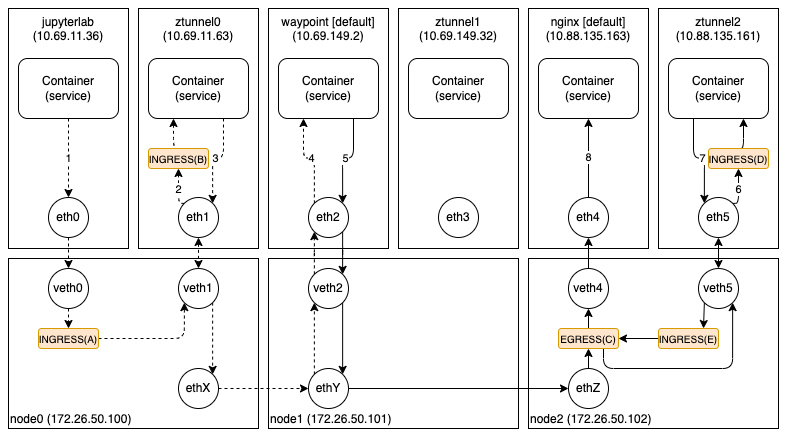

The diagram above was exported from draw.io. Its source (the exported page's mxGraphModel, read from the mxfile embedded in the PNG):
<mxGraphModel dx="1026" dy="743" grid="1" gridSize="10" guides="1" tooltips="1" connect="1" arrows="1" fold="1" page="1" pageScale="1" pageWidth="827" pageHeight="1169" math="0" shadow="0">
  <root>
    <mxCell id="0" />
    <mxCell id="1" parent="0" />
    <mxCell id="7HobJ449tuHrRlW_pCmZ-1" value="jupyterlab&lt;br&gt;(10.69.11.36)" style="rounded=0;whiteSpace=wrap;html=1;verticalAlign=top;labelPosition=center;verticalLabelPosition=middle;align=center;" parent="1" vertex="1">
      <mxGeometry x="29" y="220" width="120" height="240" as="geometry" />
    </mxCell>
    <mxCell id="7HobJ449tuHrRlW_pCmZ-2" value="node0 (172.26.50.100)" style="rounded=0;whiteSpace=wrap;html=1;align=left;verticalAlign=bottom;" parent="1" vertex="1">
      <mxGeometry x="29" y="470" width="250" height="170" as="geometry" />
    </mxCell>
    <mxCell id="7HobJ449tuHrRlW_pCmZ-3" value="1" style="edgeStyle=orthogonalEdgeStyle;rounded=1;orthogonalLoop=1;jettySize=auto;html=1;exitX=0.5;exitY=1;exitDx=0;exitDy=0;entryX=0.5;entryY=0;entryDx=0;entryDy=0;dashed=1;" parent="1" source="7HobJ449tuHrRlW_pCmZ-4" target="7HobJ449tuHrRlW_pCmZ-6" edge="1">
      <mxGeometry relative="1" as="geometry" />
    </mxCell>
    <mxCell id="7HobJ449tuHrRlW_pCmZ-4" value="Container&lt;br&gt;(service)" style="rounded=1;whiteSpace=wrap;html=1;align=center;" parent="1" vertex="1">
      <mxGeometry x="39" y="270" width="100" height="60" as="geometry" />
    </mxCell>
    <mxCell id="7HobJ449tuHrRlW_pCmZ-5" style="edgeStyle=orthogonalEdgeStyle;rounded=1;orthogonalLoop=1;jettySize=auto;html=1;exitX=0.5;exitY=1;exitDx=0;exitDy=0;entryX=0.5;entryY=0;entryDx=0;entryDy=0;dashed=1;" parent="1" source="7HobJ449tuHrRlW_pCmZ-6" target="7HobJ449tuHrRlW_pCmZ-8" edge="1">
      <mxGeometry relative="1" as="geometry" />
    </mxCell>
    <mxCell id="7HobJ449tuHrRlW_pCmZ-6" value="eth0" style="ellipse;whiteSpace=wrap;html=1;aspect=fixed;fontSize=12;" parent="1" vertex="1">
      <mxGeometry x="69" y="409" width="40" height="40" as="geometry" />
    </mxCell>
    <mxCell id="7HobJ449tuHrRlW_pCmZ-7" style="edgeStyle=orthogonalEdgeStyle;rounded=1;orthogonalLoop=1;jettySize=auto;html=1;exitX=0.5;exitY=1;exitDx=0;exitDy=0;entryX=0.5;entryY=0;entryDx=0;entryDy=0;dashed=1;" parent="1" source="7HobJ449tuHrRlW_pCmZ-8" target="7HobJ449tuHrRlW_pCmZ-10" edge="1">
      <mxGeometry relative="1" as="geometry" />
    </mxCell>
    <mxCell id="7HobJ449tuHrRlW_pCmZ-8" value="veth0" style="ellipse;whiteSpace=wrap;html=1;aspect=fixed;fontSize=12;" parent="1" vertex="1">
      <mxGeometry x="69" y="480" width="40" height="40" as="geometry" />
    </mxCell>
    <mxCell id="7HobJ449tuHrRlW_pCmZ-9" style="edgeStyle=orthogonalEdgeStyle;rounded=1;orthogonalLoop=1;jettySize=auto;html=1;exitX=1;exitY=0.5;exitDx=0;exitDy=0;entryX=0;entryY=1;entryDx=0;entryDy=0;dashed=1;" parent="1" source="7HobJ449tuHrRlW_pCmZ-10" target="7HobJ449tuHrRlW_pCmZ-50" edge="1">
      <mxGeometry relative="1" as="geometry" />
    </mxCell>
    <mxCell id="7HobJ449tuHrRlW_pCmZ-10" value="INGRESS(A)" style="rounded=1;whiteSpace=wrap;html=1;align=center;fontSize=10;fillColor=#ffe6cc;strokeColor=#d79b00;" parent="1" vertex="1">
      <mxGeometry x="59" y="540" width="60" height="20" as="geometry" />
    </mxCell>
    <mxCell id="7HobJ449tuHrRlW_pCmZ-11" value="ztunnel0&lt;br&gt;(10.69.11.63)" style="rounded=0;whiteSpace=wrap;html=1;verticalAlign=top;labelPosition=center;verticalLabelPosition=middle;align=center;" parent="1" vertex="1">
      <mxGeometry x="159" y="220" width="120" height="240" as="geometry" />
    </mxCell>
    <mxCell id="7HobJ449tuHrRlW_pCmZ-12" value="3" style="edgeStyle=orthogonalEdgeStyle;rounded=1;orthogonalLoop=1;jettySize=auto;html=1;exitX=0.75;exitY=1;exitDx=0;exitDy=0;entryX=1;entryY=0;entryDx=0;entryDy=0;dashed=1;" parent="1" source="7HobJ449tuHrRlW_pCmZ-13" target="7HobJ449tuHrRlW_pCmZ-16" edge="1">
      <mxGeometry relative="1" as="geometry" />
    </mxCell>
    <mxCell id="7HobJ449tuHrRlW_pCmZ-13" value="Container&lt;br&gt;(service)" style="rounded=1;whiteSpace=wrap;html=1;align=center;" parent="1" vertex="1">
      <mxGeometry x="169" y="270" width="100" height="60" as="geometry" />
    </mxCell>
    <mxCell id="7HobJ449tuHrRlW_pCmZ-14" style="edgeStyle=orthogonalEdgeStyle;rounded=1;orthogonalLoop=1;jettySize=auto;html=1;exitX=0.5;exitY=1;exitDx=0;exitDy=0;entryX=0.5;entryY=0;entryDx=0;entryDy=0;startArrow=classic;startFill=1;dashed=1;" parent="1" source="7HobJ449tuHrRlW_pCmZ-16" target="7HobJ449tuHrRlW_pCmZ-50" edge="1">
      <mxGeometry relative="1" as="geometry" />
    </mxCell>
    <mxCell id="7HobJ449tuHrRlW_pCmZ-15" value="2" style="edgeStyle=orthogonalEdgeStyle;rounded=1;orthogonalLoop=1;jettySize=auto;html=1;exitX=0;exitY=0;exitDx=0;exitDy=0;entryX=0.5;entryY=1;entryDx=0;entryDy=0;dashed=1;" parent="1" source="7HobJ449tuHrRlW_pCmZ-16" target="7HobJ449tuHrRlW_pCmZ-18" edge="1">
      <mxGeometry relative="1" as="geometry" />
    </mxCell>
    <mxCell id="7HobJ449tuHrRlW_pCmZ-16" value="eth1" style="ellipse;whiteSpace=wrap;html=1;aspect=fixed;fontSize=12;" parent="1" vertex="1">
      <mxGeometry x="199" y="409" width="40" height="40" as="geometry" />
    </mxCell>
    <mxCell id="7HobJ449tuHrRlW_pCmZ-17" style="edgeStyle=orthogonalEdgeStyle;rounded=1;orthogonalLoop=1;jettySize=auto;html=1;exitX=0.5;exitY=0;exitDx=0;exitDy=0;entryX=0.25;entryY=1;entryDx=0;entryDy=0;dashed=1;" parent="1" source="7HobJ449tuHrRlW_pCmZ-18" target="7HobJ449tuHrRlW_pCmZ-13" edge="1">
      <mxGeometry relative="1" as="geometry" />
    </mxCell>
    <mxCell id="7HobJ449tuHrRlW_pCmZ-18" value="INGRESS(B)" style="rounded=1;whiteSpace=wrap;html=1;align=center;fontSize=10;fillColor=#ffe6cc;strokeColor=#d79b00;" parent="1" vertex="1">
      <mxGeometry x="169" y="360" width="60" height="20" as="geometry" />
    </mxCell>
    <mxCell id="7HobJ449tuHrRlW_pCmZ-19" value="ethX" style="ellipse;whiteSpace=wrap;html=1;aspect=fixed;fontSize=12;" parent="1" vertex="1">
      <mxGeometry x="199" y="580" width="40" height="40" as="geometry" />
    </mxCell>
    <mxCell id="7HobJ449tuHrRlW_pCmZ-20" value="waypoint [default]&lt;br&gt;(10.69.149.2)" style="rounded=0;whiteSpace=wrap;html=1;verticalAlign=top;labelPosition=center;verticalLabelPosition=middle;align=center;" parent="1" vertex="1">
      <mxGeometry x="289" y="220" width="120" height="240" as="geometry" />
    </mxCell>
    <mxCell id="7HobJ449tuHrRlW_pCmZ-21" value="node1 (172.26.50.101)" style="rounded=0;whiteSpace=wrap;html=1;align=left;verticalAlign=bottom;" parent="1" vertex="1">
      <mxGeometry x="289" y="470" width="250" height="170" as="geometry" />
    </mxCell>
    <mxCell id="7HobJ449tuHrRlW_pCmZ-22" value="5" style="edgeStyle=orthogonalEdgeStyle;rounded=1;orthogonalLoop=1;jettySize=auto;html=1;exitX=0.75;exitY=1;exitDx=0;exitDy=0;entryX=1;entryY=0;entryDx=0;entryDy=0;" parent="1" source="7HobJ449tuHrRlW_pCmZ-23" target="7HobJ449tuHrRlW_pCmZ-26" edge="1">
      <mxGeometry relative="1" as="geometry" />
    </mxCell>
    <mxCell id="7HobJ449tuHrRlW_pCmZ-23" value="Container&lt;br&gt;(service)" style="rounded=1;whiteSpace=wrap;html=1;align=center;" parent="1" vertex="1">
      <mxGeometry x="299" y="270" width="100" height="60" as="geometry" />
    </mxCell>
    <mxCell id="7HobJ449tuHrRlW_pCmZ-24" value="4" style="edgeStyle=orthogonalEdgeStyle;rounded=1;orthogonalLoop=1;jettySize=auto;html=1;exitX=0;exitY=0;exitDx=0;exitDy=0;entryX=0.25;entryY=1;entryDx=0;entryDy=0;dashed=1;" parent="1" source="7HobJ449tuHrRlW_pCmZ-26" target="7HobJ449tuHrRlW_pCmZ-23" edge="1">
      <mxGeometry relative="1" as="geometry" />
    </mxCell>
    <mxCell id="7HobJ449tuHrRlW_pCmZ-25" style="edgeStyle=orthogonalEdgeStyle;rounded=1;orthogonalLoop=1;jettySize=auto;html=1;exitX=1;exitY=1;exitDx=0;exitDy=0;entryX=1;entryY=0;entryDx=0;entryDy=0;" parent="1" source="7HobJ449tuHrRlW_pCmZ-26" target="7HobJ449tuHrRlW_pCmZ-29" edge="1">
      <mxGeometry relative="1" as="geometry" />
    </mxCell>
    <mxCell id="7HobJ449tuHrRlW_pCmZ-26" value="eth2" style="ellipse;whiteSpace=wrap;html=1;aspect=fixed;fontSize=12;" parent="1" vertex="1">
      <mxGeometry x="329" y="409" width="40" height="40" as="geometry" />
    </mxCell>
    <mxCell id="7HobJ449tuHrRlW_pCmZ-27" style="edgeStyle=orthogonalEdgeStyle;rounded=1;orthogonalLoop=1;jettySize=auto;html=1;exitX=1;exitY=1;exitDx=0;exitDy=0;entryX=1;entryY=0;entryDx=0;entryDy=0;" parent="1" source="7HobJ449tuHrRlW_pCmZ-29" target="7HobJ449tuHrRlW_pCmZ-31" edge="1">
      <mxGeometry relative="1" as="geometry" />
    </mxCell>
    <mxCell id="7HobJ449tuHrRlW_pCmZ-28" style="edgeStyle=orthogonalEdgeStyle;rounded=1;orthogonalLoop=1;jettySize=auto;html=1;exitX=0;exitY=0;exitDx=0;exitDy=0;entryX=0;entryY=1;entryDx=0;entryDy=0;dashed=1;" parent="1" source="7HobJ449tuHrRlW_pCmZ-29" target="7HobJ449tuHrRlW_pCmZ-26" edge="1">
      <mxGeometry relative="1" as="geometry" />
    </mxCell>
    <mxCell id="7HobJ449tuHrRlW_pCmZ-29" value="veth2" style="ellipse;whiteSpace=wrap;html=1;aspect=fixed;fontSize=12;" parent="1" vertex="1">
      <mxGeometry x="329" y="480" width="40" height="40" as="geometry" />
    </mxCell>
    <mxCell id="7HobJ449tuHrRlW_pCmZ-30" style="edgeStyle=orthogonalEdgeStyle;rounded=1;orthogonalLoop=1;jettySize=auto;html=1;exitX=0;exitY=0;exitDx=0;exitDy=0;entryX=0;entryY=1;entryDx=0;entryDy=0;dashed=1;" parent="1" source="7HobJ449tuHrRlW_pCmZ-31" target="7HobJ449tuHrRlW_pCmZ-29" edge="1">
      <mxGeometry relative="1" as="geometry" />
    </mxCell>
    <mxCell id="7HobJ449tuHrRlW_pCmZ-31" value="ethY" style="ellipse;whiteSpace=wrap;html=1;aspect=fixed;fontSize=12;" parent="1" vertex="1">
      <mxGeometry x="329" y="580" width="40" height="40" as="geometry" />
    </mxCell>
    <mxCell id="7HobJ449tuHrRlW_pCmZ-32" style="edgeStyle=orthogonalEdgeStyle;rounded=1;orthogonalLoop=1;jettySize=auto;html=1;exitX=1;exitY=0.5;exitDx=0;exitDy=0;entryX=0;entryY=0.5;entryDx=0;entryDy=0;dashed=1;" parent="1" source="7HobJ449tuHrRlW_pCmZ-19" target="7HobJ449tuHrRlW_pCmZ-31" edge="1">
      <mxGeometry relative="1" as="geometry" />
    </mxCell>
    <mxCell id="7HobJ449tuHrRlW_pCmZ-33" value="nginx [default]&lt;br&gt;(10.88.135.163)" style="rounded=0;whiteSpace=wrap;html=1;verticalAlign=top;labelPosition=center;verticalLabelPosition=middle;align=center;" parent="1" vertex="1">
      <mxGeometry x="549" y="220" width="120" height="240" as="geometry" />
    </mxCell>
    <mxCell id="7HobJ449tuHrRlW_pCmZ-34" value="node2 (172.26.50.102)" style="rounded=0;whiteSpace=wrap;html=1;align=left;verticalAlign=bottom;" parent="1" vertex="1">
      <mxGeometry x="549" y="470" width="250" height="170" as="geometry" />
    </mxCell>
    <mxCell id="7HobJ449tuHrRlW_pCmZ-35" value="Container&lt;br&gt;(service)" style="rounded=1;whiteSpace=wrap;html=1;align=center;" parent="1" vertex="1">
      <mxGeometry x="559" y="270" width="100" height="60" as="geometry" />
    </mxCell>
    <mxCell id="7HobJ449tuHrRlW_pCmZ-36" value="8" style="edgeStyle=orthogonalEdgeStyle;rounded=1;orthogonalLoop=1;jettySize=auto;html=1;exitX=0.5;exitY=0;exitDx=0;exitDy=0;entryX=0.5;entryY=1;entryDx=0;entryDy=0;" parent="1" source="7HobJ449tuHrRlW_pCmZ-37" target="7HobJ449tuHrRlW_pCmZ-35" edge="1">
      <mxGeometry relative="1" as="geometry" />
    </mxCell>
    <mxCell id="7HobJ449tuHrRlW_pCmZ-37" value="eth4" style="ellipse;whiteSpace=wrap;html=1;aspect=fixed;fontSize=12;" parent="1" vertex="1">
      <mxGeometry x="589" y="409" width="40" height="40" as="geometry" />
    </mxCell>
    <mxCell id="7HobJ449tuHrRlW_pCmZ-38" style="edgeStyle=orthogonalEdgeStyle;rounded=1;orthogonalLoop=1;jettySize=auto;html=1;exitX=0.5;exitY=0;exitDx=0;exitDy=0;entryX=0.5;entryY=1;entryDx=0;entryDy=0;" parent="1" source="7HobJ449tuHrRlW_pCmZ-39" target="7HobJ449tuHrRlW_pCmZ-37" edge="1">
      <mxGeometry relative="1" as="geometry" />
    </mxCell>
    <mxCell id="7HobJ449tuHrRlW_pCmZ-39" value="veth4" style="ellipse;whiteSpace=wrap;html=1;aspect=fixed;fontSize=12;" parent="1" vertex="1">
      <mxGeometry x="589" y="480" width="40" height="40" as="geometry" />
    </mxCell>
    <mxCell id="7HobJ449tuHrRlW_pCmZ-40" value="ztunnel2&lt;br&gt;(10.88.135.161)" style="rounded=0;whiteSpace=wrap;html=1;verticalAlign=top;labelPosition=center;verticalLabelPosition=middle;align=center;" parent="1" vertex="1">
      <mxGeometry x="679" y="220" width="120" height="240" as="geometry" />
    </mxCell>
    <mxCell id="7HobJ449tuHrRlW_pCmZ-41" value="7" style="edgeStyle=orthogonalEdgeStyle;shape=connector;rounded=1;orthogonalLoop=1;jettySize=auto;html=1;exitX=0.25;exitY=1;exitDx=0;exitDy=0;entryX=0;entryY=0;entryDx=0;entryDy=0;labelBackgroundColor=default;strokeColor=default;fontFamily=Helvetica;fontSize=11;fontColor=default;endArrow=classic;" parent="1" source="7HobJ449tuHrRlW_pCmZ-42" target="7HobJ449tuHrRlW_pCmZ-44" edge="1">
      <mxGeometry relative="1" as="geometry" />
    </mxCell>
    <mxCell id="7HobJ449tuHrRlW_pCmZ-42" value="Container&lt;br&gt;(service)" style="rounded=1;whiteSpace=wrap;html=1;align=center;" parent="1" vertex="1">
      <mxGeometry x="689" y="270" width="100" height="60" as="geometry" />
    </mxCell>
    <mxCell id="7HobJ449tuHrRlW_pCmZ-43" value="6" style="edgeStyle=orthogonalEdgeStyle;shape=connector;rounded=1;orthogonalLoop=1;jettySize=auto;html=1;exitX=1;exitY=0;exitDx=0;exitDy=0;entryX=0.5;entryY=1;entryDx=0;entryDy=0;labelBackgroundColor=default;strokeColor=default;fontFamily=Helvetica;fontSize=11;fontColor=default;endArrow=classic;" parent="1" source="7HobJ449tuHrRlW_pCmZ-44" target="7HobJ449tuHrRlW_pCmZ-46" edge="1">
      <mxGeometry relative="1" as="geometry" />
    </mxCell>
    <mxCell id="7HobJ449tuHrRlW_pCmZ-44" value="eth5" style="ellipse;whiteSpace=wrap;html=1;aspect=fixed;fontSize=12;" parent="1" vertex="1">
      <mxGeometry x="719" y="409" width="40" height="40" as="geometry" />
    </mxCell>
    <mxCell id="7HobJ449tuHrRlW_pCmZ-45" style="edgeStyle=orthogonalEdgeStyle;shape=connector;rounded=1;orthogonalLoop=1;jettySize=auto;html=1;exitX=0.5;exitY=0;exitDx=0;exitDy=0;entryX=0.75;entryY=1;entryDx=0;entryDy=0;labelBackgroundColor=default;strokeColor=default;fontFamily=Helvetica;fontSize=11;fontColor=default;endArrow=classic;" parent="1" source="7HobJ449tuHrRlW_pCmZ-46" target="7HobJ449tuHrRlW_pCmZ-42" edge="1">
      <mxGeometry relative="1" as="geometry" />
    </mxCell>
    <mxCell id="7HobJ449tuHrRlW_pCmZ-46" value="INGRESS(D)" style="rounded=1;whiteSpace=wrap;html=1;align=center;fontSize=10;fillColor=#ffe6cc;strokeColor=#d79b00;" parent="1" vertex="1">
      <mxGeometry x="729" y="360" width="60" height="20" as="geometry" />
    </mxCell>
    <mxCell id="7HobJ449tuHrRlW_pCmZ-47" style="edgeStyle=orthogonalEdgeStyle;rounded=1;orthogonalLoop=1;jettySize=auto;html=1;exitX=0.5;exitY=0;exitDx=0;exitDy=0;entryX=0.5;entryY=1;entryDx=0;entryDy=0;" parent="1" source="7HobJ449tuHrRlW_pCmZ-48" target="7HobJ449tuHrRlW_pCmZ-54" edge="1">
      <mxGeometry relative="1" as="geometry" />
    </mxCell>
    <mxCell id="7HobJ449tuHrRlW_pCmZ-48" value="ethZ" style="ellipse;whiteSpace=wrap;html=1;aspect=fixed;fontSize=12;" parent="1" vertex="1">
      <mxGeometry x="589" y="580" width="40" height="40" as="geometry" />
    </mxCell>
    <mxCell id="7HobJ449tuHrRlW_pCmZ-49" style="edgeStyle=orthogonalEdgeStyle;rounded=1;orthogonalLoop=1;jettySize=auto;html=1;exitX=1;exitY=1;exitDx=0;exitDy=0;entryX=1;entryY=0;entryDx=0;entryDy=0;dashed=1;" parent="1" source="7HobJ449tuHrRlW_pCmZ-50" target="7HobJ449tuHrRlW_pCmZ-19" edge="1">
      <mxGeometry relative="1" as="geometry" />
    </mxCell>
    <mxCell id="7HobJ449tuHrRlW_pCmZ-50" value="veth1" style="ellipse;whiteSpace=wrap;html=1;aspect=fixed;fontSize=12;" parent="1" vertex="1">
      <mxGeometry x="199" y="480" width="40" height="40" as="geometry" />
    </mxCell>
    <mxCell id="7HobJ449tuHrRlW_pCmZ-51" style="edgeStyle=orthogonalEdgeStyle;rounded=1;orthogonalLoop=1;jettySize=auto;html=1;exitX=1;exitY=0.5;exitDx=0;exitDy=0;entryX=0;entryY=0.5;entryDx=0;entryDy=0;" parent="1" source="7HobJ449tuHrRlW_pCmZ-31" target="7HobJ449tuHrRlW_pCmZ-48" edge="1">
      <mxGeometry relative="1" as="geometry" />
    </mxCell>
    <mxCell id="7HobJ449tuHrRlW_pCmZ-52" style="edgeStyle=orthogonalEdgeStyle;rounded=1;orthogonalLoop=1;jettySize=auto;html=1;exitX=0.5;exitY=0;exitDx=0;exitDy=0;entryX=0.5;entryY=1;entryDx=0;entryDy=0;" parent="1" source="7HobJ449tuHrRlW_pCmZ-54" target="7HobJ449tuHrRlW_pCmZ-39" edge="1">
      <mxGeometry relative="1" as="geometry" />
    </mxCell>
    <mxCell id="7HobJ449tuHrRlW_pCmZ-53" style="edgeStyle=orthogonalEdgeStyle;rounded=1;orthogonalLoop=1;jettySize=auto;html=1;exitX=0.75;exitY=1;exitDx=0;exitDy=0;entryX=1;entryY=1;entryDx=0;entryDy=0;" parent="1" source="7HobJ449tuHrRlW_pCmZ-54" target="7HobJ449tuHrRlW_pCmZ-57" edge="1">
      <mxGeometry relative="1" as="geometry" />
    </mxCell>
    <mxCell id="7HobJ449tuHrRlW_pCmZ-54" value="EGRESS(C)" style="rounded=1;whiteSpace=wrap;html=1;align=center;fontSize=10;fillColor=#ffe6cc;strokeColor=#d79b00;" parent="1" vertex="1">
      <mxGeometry x="579" y="540" width="60" height="20" as="geometry" />
    </mxCell>
    <mxCell id="7HobJ449tuHrRlW_pCmZ-55" style="edgeStyle=orthogonalEdgeStyle;rounded=1;orthogonalLoop=1;jettySize=auto;html=1;exitX=0;exitY=1;exitDx=0;exitDy=0;entryX=0.75;entryY=0;entryDx=0;entryDy=0;" parent="1" source="7HobJ449tuHrRlW_pCmZ-57" target="7HobJ449tuHrRlW_pCmZ-59" edge="1">
      <mxGeometry relative="1" as="geometry" />
    </mxCell>
    <mxCell id="7HobJ449tuHrRlW_pCmZ-56" style="edgeStyle=orthogonalEdgeStyle;rounded=1;orthogonalLoop=1;jettySize=auto;html=1;exitX=0.5;exitY=0;exitDx=0;exitDy=0;entryX=0.5;entryY=1;entryDx=0;entryDy=0;startArrow=classic;startFill=1;" parent="1" source="7HobJ449tuHrRlW_pCmZ-57" target="7HobJ449tuHrRlW_pCmZ-44" edge="1">
      <mxGeometry relative="1" as="geometry" />
    </mxCell>
    <mxCell id="7HobJ449tuHrRlW_pCmZ-57" value="veth5" style="ellipse;whiteSpace=wrap;html=1;aspect=fixed;fontSize=12;" parent="1" vertex="1">
      <mxGeometry x="719" y="480" width="40" height="40" as="geometry" />
    </mxCell>
    <mxCell id="7HobJ449tuHrRlW_pCmZ-58" style="edgeStyle=orthogonalEdgeStyle;rounded=1;orthogonalLoop=1;jettySize=auto;html=1;exitX=0;exitY=0.5;exitDx=0;exitDy=0;entryX=1;entryY=0.5;entryDx=0;entryDy=0;" parent="1" source="7HobJ449tuHrRlW_pCmZ-59" target="7HobJ449tuHrRlW_pCmZ-54" edge="1">
      <mxGeometry relative="1" as="geometry" />
    </mxCell>
    <mxCell id="7HobJ449tuHrRlW_pCmZ-59" value="INGRESS(E)" style="rounded=1;whiteSpace=wrap;html=1;align=center;fontSize=10;fillColor=#ffe6cc;strokeColor=#d79b00;" parent="1" vertex="1">
      <mxGeometry x="679" y="540" width="60" height="20" as="geometry" />
    </mxCell>
    <mxCell id="7HobJ449tuHrRlW_pCmZ-60" value="ztunnel1&lt;br&gt;(10.69.149.32)" style="rounded=0;whiteSpace=wrap;html=1;verticalAlign=top;labelPosition=center;verticalLabelPosition=middle;align=center;" parent="1" vertex="1">
      <mxGeometry x="419" y="220" width="120" height="240" as="geometry" />
    </mxCell>
    <mxCell id="7HobJ449tuHrRlW_pCmZ-61" value="Container&lt;br&gt;(service)" style="rounded=1;whiteSpace=wrap;html=1;align=center;" parent="1" vertex="1">
      <mxGeometry x="429" y="270" width="100" height="60" as="geometry" />
    </mxCell>
    <mxCell id="7HobJ449tuHrRlW_pCmZ-62" value="eth3" style="ellipse;whiteSpace=wrap;html=1;aspect=fixed;fontSize=12;" parent="1" vertex="1">
      <mxGeometry x="459" y="409" width="40" height="40" as="geometry" />
    </mxCell>
  </root>
</mxGraphModel>